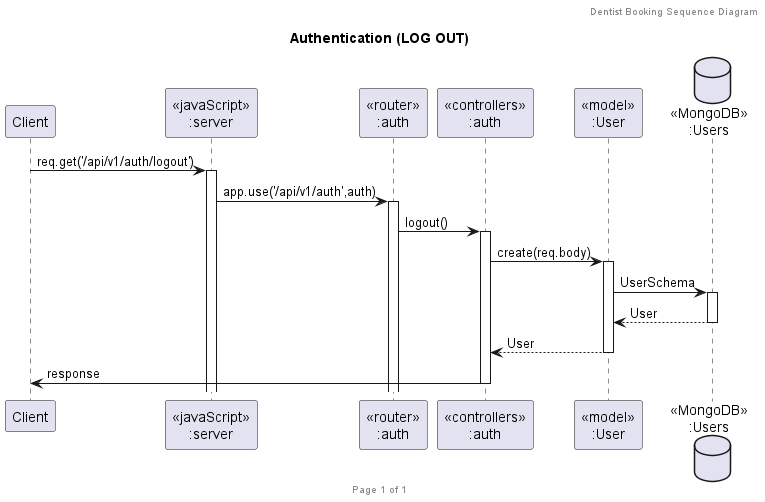

The diagram above was rendered by PlantUML. Its source (embedded in the PNG):
@startuml Authentication (LOG OUT)

header Dentist Booking Sequence Diagram
footer Page %page% of %lastpage%
title "Authentication (LOG OUT)"

participant "Client" as client
participant "<<javaScript>>\n:server" as server
participant "<<router>>\n:auth" as routerAuth
participant "<<controllers>>\n:auth" as controllersAuth
participant "<<model>>\n:User" as modelUser
database "<<MongoDB>>\n:Users" as UsersDatabase

client->server ++:req.get('/api/v1/auth/logout')
server->routerAuth ++:app.use('/api/v1/auth',auth)
routerAuth -> controllersAuth ++: logout()
controllersAuth->modelUser ++:create(req.body)
modelUser -> UsersDatabase ++: UserSchema
UsersDatabase --> modelUser --: User
controllersAuth <-- modelUser --: User
controllersAuth->client --:response

@enduml